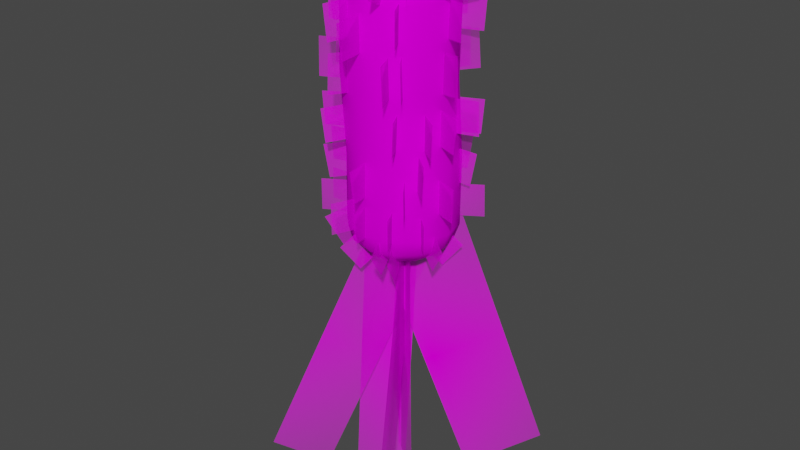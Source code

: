 # Source: Bakterija7Ecoli.blend  (saved by Blender 3.6.13; exported with 4.5.12 LTS)
import bpy
from mathutils import Matrix  # noqa: F401  (used for matrix-valued properties, if any)

bpy.ops.wm.read_factory_settings(use_empty=True)
scene = bpy.context.scene
scene.name = 'Scene'

# ---- collections
col_bakterija7 = bpy.data.collections.new('Bakterija7'); scene.collection.children.link(col_bakterija7)

# ---- images (referenced by path relative to the original .blend; pixels are not part of the script)
import os
ASSET_DIR = os.environ.get("B2B_ASSET_DIR", "")  # directory of the original .blend (textures are referenced by path, not embedded)
HERE = os.path.dirname(os.path.abspath(__file__))  # packed textures are extracted next to this script under _unpacked/

def load_image(name, relpath, width, height, colorspace="sRGB"):
    """Load a texture the original file referenced (path relative to the .blend, or extracted next to this script)."""
    p = next((c for c in (os.path.join(HERE, relpath), os.path.join(ASSET_DIR, relpath)) if relpath and os.path.exists(c)), "")
    if p:
        img = bpy.data.images.load(p, check_existing=True)
        img.name = name
    else:  # same state as the original file: an image datablock whose file is absent (Cycles renders it pink)
        img = bpy.data.images.new(name, width, height)
        img.source = "FILE"
        img.filepath = "//" + (relpath or name)
    img.colorspace_settings.name = colorspace
    return img
img_bakterija7ziuziaitexture_png = load_image('Bakterija7ZiuziaiTexture.png', 'Bakterija7ZiuziaiTexture.png', 1024, 1024, 'sRGB')
img_bakterija7texture_png = load_image('Bakterija7Texture.png', 'Bakterija7Texture.png', 1024, 1024, 'sRGB')

# ---- materials (node trees are filled in below, after node groups)
mat_bakterija7ziuziaimaterial = bpy.data.materials.new('Bakterija7ZiuziaiMaterial')
mat_bakterija7ziuziaimaterial.surface_render_method = 'BLENDED'
mat_bakterija7ziuziaimaterial.blend_method = 'BLEND'
mat_bakterija7material = bpy.data.materials.new('Bakterija7Material')
mat_bakterija7material.use_transparent_shadow = False

# ---- material node trees
mat_bakterija7ziuziaimaterial.use_nodes = True; mat_bakterija7ziuziaimaterial.node_tree.nodes.clear()
_N = mat_bakterija7ziuziaimaterial.node_tree.nodes; _L = mat_bakterija7ziuziaimaterial.node_tree.links
n0 = _N.new('ShaderNodeOutputMaterial'); n0.name = 'Material Output'; n0.location = (300, 300)
n1 = _N.new('ShaderNodeTexImage'); n1.name = 'Image Texture'; n1.location = (-200, 300)
n1.image = img_bakterija7ziuziaitexture_png
n1.extension = 'CLIP'
n2 = _N.new('ShaderNodeBsdfPrincipled'); n2.name = 'Principled BSDF'; n2.location = (0, 300)
n2.distribution = 'GGX'
n2.subsurface_method = 'RANDOM_WALK_SKIN'
n2.inputs[3].default_value = 1.45
n2.inputs[13].default_value = 0.0
n2.inputs[27].default_value = (0.0, 0.0, 0.0, 1.0)
n2.inputs[28].default_value = 1.0
_L.new(n1.outputs[0], n2.inputs[0])
_L.new(n1.outputs[1], n2.inputs[4])
_L.new(n2.outputs[0], n0.inputs[0])
n0.is_active_output = True
mat_bakterija7material.use_nodes = True; mat_bakterija7material.node_tree.nodes.clear()
_N = mat_bakterija7material.node_tree.nodes; _L = mat_bakterija7material.node_tree.links
n0 = _N.new('ShaderNodeBsdfPrincipled'); n0.name = 'Principled BSDF'; n0.location = (10, 300)
n0.distribution = 'GGX'
n0.subsurface_method = 'RANDOM_WALK_SKIN'
n0.inputs[3].default_value = 1.45
n0.inputs[13].default_value = 0.0
n0.inputs[27].default_value = (0.0, 0.0, 0.0, 1.0)
n0.inputs[28].default_value = 1.0
n1 = _N.new('ShaderNodeOutputMaterial'); n1.name = 'Material Output'; n1.location = (300, 300)
n2 = _N.new('ShaderNodeTexImage'); n2.name = 'Image Texture'; n2.location = (-257, 300)
n2.image = img_bakterija7texture_png
_L.new(n0.outputs[0], n1.inputs[0])
_L.new(n2.outputs[0], n0.inputs[0])
n1.is_active_output = True

# ---- world
world_world = bpy.data.worlds.new('World'); scene.world = world_world
world_world.use_nodes = True; world_world.node_tree.nodes.clear()
_N = world_world.node_tree.nodes; _L = world_world.node_tree.links
n0 = _N.new('ShaderNodeOutputWorld'); n0.name = 'World Output'; n0.location = (300, 300)
n1 = _N.new('ShaderNodeBackground'); n1.name = 'Background'; n1.location = (10, 300)
n1.inputs[0].default_value = (0.05088, 0.05088, 0.05088, 1.0)
_L.new(n1.outputs[0], n0.inputs[0])
n0.is_active_output = True
world_world.color = (0.05088, 0.05088, 0.05088)
world_world.use_sun_shadow = False
world_world.sun_shadow_jitter_overblur = 0.0

# ---- meshes
me_bakterija7ziuziaitexture_001 = bpy.data.meshes.new('Bakterija7ZiuziaiTexture.001')
me_bakterija7ziuziaitexture_001.from_pydata([(-0.7571, -0.4733, 2.127), (-0.7533, -0.4577, 2.817), (-1.204, -0.7017, 2.135), (-1.2, -0.6861, 2.825), (-0.8747, -0.2072, 0.2597), (-0.8793, -0.2172, -0.3329), (-1.374, -0.2543, 0.2644), (-1.379, -0.2642, -0.3282), (-0.8348, -0.2076, 0.4771), (-0.8581, -0.2217, 1.104), (-1.331, -0.2806, 0.4571), (-1.354, -0.2947, 1.084), (-0.8661, 0.06207, 1.407), (-0.8576, 0.06148, 2.02), (-1.359, 0.1569, 1.414), (-1.35, 0.1563, 2.027), (-0.9102, -0.1151, 2.989), (-0.9941, -0.1224, 3.611), (-1.408, -0.1125, 2.922), (-1.492, -0.1198, 3.543), (-0.56, -0.213, 3.747), (-0.2497, -0.1245, 4.285), (-0.9781, -0.3156, 4.005), (-0.6679, -0.2271, 4.543), (-0.4604, -0.1193, 4.119), (0.1457, -0.09874, 4.207), (-0.5324, -0.122, 4.615), (0.07366, -0.1015, 4.703), (-0.4099, -0.1147, -0.864), (-0.7763, -0.1411, -0.3736), (-0.8108, -0.1389, -1.165), (-1.177, -0.1652, -0.6744), (-0.781, 0.2883, 2.169), (-0.7387, 0.2906, 2.858), (-1.23, 0.5102, 2.196), (-1.188, 0.5124, 2.885), (-0.725, 0.3124, 0.1756), (-0.6867, 0.3012, -0.4158), (-1.162, 0.557, 0.1427), (-1.124, 0.5458, -0.4487), (-0.8319, 0.2799, 0.5131), (-0.849, 0.2795, 1.14), (-1.289, 0.4875, 0.5007), (-1.306, 0.4872, 1.128), (-0.5115, 0.6947, 1.372), (-0.5036, 0.7041, 1.985), (-0.7562, 1.133, 1.368), (-0.7482, 1.142, 1.981), (-0.7684, 0.4855, 2.886), (-0.8352, 0.5297, 3.509), (-1.149, 0.8058, 2.822), (-1.216, 0.85, 3.445), (-0.594, 0.5214, 3.689), (-0.4188, 0.3122, 4.254), (-0.8887, 0.8641, 3.907), (-0.7135, 0.6549, 4.472), (-0.4307, 0.074, 4.128), (0.1315, -0.1567, 4.207), (-0.4901, 0.09986, 4.626), (0.07209, -0.1308, 4.705), (-0.3291, 0.1431, -0.8422), (-0.6034, 0.4102, -0.3638), (-0.6146, 0.4115, -1.156), (-0.8888, 0.6787, -0.6773), (0.06798, 0.8196, 2.225), (0.03931, 0.7705, 2.913), (0.1784, 1.308, 2.265), (0.1497, 1.258, 2.953), (-0.1224, 0.8568, 0.2123), (-0.1332, 0.8477, -0.3802), (-0.1194, 1.359, 0.2045), (-0.1303, 1.349, -0.3879), (0.02072, 0.8529, 0.4719), (0.03208, 0.8825, 1.099), (0.09947, 1.348, 0.4471), (0.1108, 1.378, 1.074), (-0.04076, 0.8719, 1.311), (-0.03042, 0.8541, 1.924), (-0.001989, 1.372, 1.325), (0.008344, 1.354, 1.938), (-0.2203, 0.7986, 3.029), (-0.2222, 0.8425, 3.655), (-0.2999, 1.293, 2.994), (-0.3018, 1.337, 3.62), (-0.1231, 0.7308, 3.671), (-0.1484, 0.4433, 4.228), (-0.1106, 1.176, 3.901), (-0.1359, 0.8889, 4.459), (-0.1456, 0.6715, 4.124), (-0.09793, 0.07675, 4.263), (-0.1527, 0.7856, 4.613), (-0.105, 0.1908, 4.752), (-0.2924, 0.5117, -0.8515), (-0.4017, 0.8275, -0.3379), (-0.4318, 0.9087, -1.125), (-0.5411, 1.224, -0.6115), (0.2414, 0.831, 2.156), (0.2195, 0.8423, 2.845), (0.4468, 1.289, 2.155), (0.4249, 1.3, 2.844), (0.1941, 0.7388, 0.1837), (0.1554, 0.6982, -0.4063), (0.4092, 1.19, 0.1385), (0.3705, 1.149, -0.4515), (0.3089, 0.6903, 0.4182), (0.3733, 0.7502, 1.039), (0.5899, 1.1, 0.3495), (0.6543, 1.16, 0.9708), (0.6193, 0.5628, 1.228), (0.6481, 0.6041, 1.839), (1.025, 0.8556, 1.189), (1.054, 0.897, 1.8), (0.2449, 0.712, 3.103), (0.2685, 0.7137, 3.73), (0.442, 1.173, 3.095), (0.4656, 1.175, 3.722), (0.5453, 0.4732, 3.703), (0.3168, 0.2944, 4.259), (0.9082, 0.7309, 3.935), (0.6797, 0.5521, 4.491), (0.01793, 0.6831, 4.153), (-0.06911, 0.09267, 4.292), (0.03841, 0.7951, 4.642), (-0.04863, 0.2046, 4.781), (0.03951, 0.373, -0.905), (0.2553, 0.6897, -0.4268), (0.2427, 0.7081, -1.219), (0.4585, 1.025, -0.7404), (0.5114, 0.6502, 2.247), (0.4797, 0.6169, 2.935), (0.8668, 1.003, 2.28), (0.8351, 0.9697, 2.969), (0.7798, 0.5016, 0.3155), (0.8062, 0.4965, -0.2765), (1.219, 0.7439, 0.333), (1.245, 0.7389, -0.259), (0.6157, 0.3479, 0.4449), (0.728, 0.3638, 1.062), (1.085, 0.5029, 0.3556), (1.197, 0.5188, 0.9728), (0.8256, 0.2869, 1.338), (0.8071, 0.2769, 1.95), (1.316, 0.3934, 1.355), (1.297, 0.3833, 1.967), (0.6229, 0.5453, 3.027), (0.6475, 0.5819, 3.653), (1.051, 0.8046, 2.995), (1.076, 0.8411, 3.621), (0.7843, 0.3148, 3.604), (0.5456, 0.2221, 4.177), (1.221, 0.4533, 3.809), (0.9825, 0.3606, 4.382), (0.3265, 0.2477, 4.177), (-0.2371, 0.01814, 4.249), (0.3806, 0.2706, 4.676), (-0.183, 0.04103, 4.748), (0.314, 0.1809, -0.9129), (0.6781, 0.2895, -0.4321), (0.6927, 0.2886, -1.224), (1.057, 0.3971, -0.7433), (0.8246, -0.08228, 2.14), (0.7832, -0.05754, 2.829), (1.312, -0.1992, 2.174), (1.27, -0.1745, 2.862), (0.649, -0.3636, 0.09513), (0.6098, -0.3161, -0.4943), (1.035, -0.68, 0.04389), (0.996, -0.6324, -0.5455), (0.8485, -0.1556, 0.05254), (0.8723, -0.1627, 0.6796), (1.328, -0.3036, 0.03271), (1.351, -0.3107, 0.6597), (0.8216, -0.1338, 1.282), (0.879, -0.1309, 1.892), (1.303, -0.2688, 1.238), (1.36, -0.2659, 1.848), (0.753, 0.006335, 3.052), (0.7618, 0.02117, 3.679), (1.247, -0.082, 3.047), (1.256, -0.06716, 3.674), (0.8111, -0.1567, 3.715), (0.5721, -0.04082, 4.284), (1.235, -0.3231, 3.927), (0.9955, -0.2072, 4.496), (0.7147, -0.1619, 4.172), (0.1534, 0.03234, 4.323), (0.83, -0.2062, 4.659), (0.2687, -0.01196, 4.81), (0.5095, -0.08753, -0.7599), (0.8313, -0.2247, -0.2568), (0.8904, -0.2448, -1.046), (1.212, -0.3819, -0.5433), (0.5617, -0.6378, 2.167), (0.537, -0.6375, 2.856), (0.8526, -1.047, 2.177), (0.8279, -1.046, 2.867), (0.4222, -0.6843, 0.1958), (0.4028, -0.6568, -0.3959), (0.6366, -1.137, 0.1678), (0.6172, -1.11, -0.4239), (0.7023, -0.4865, 0.5508), (0.7357, -0.4892, 1.177), (1.09, -0.8044, 0.5287), (1.123, -0.8071, 1.155), (0.7488, -0.3961, 1.267), (0.7806, -0.4039, 1.879), (1.162, -0.6794, 1.242), (1.194, -0.6872, 1.854), (0.4928, -0.6283, 3.084), (0.5134, -0.6491, 3.71), (0.7397, -1.065, 3.061), (0.7603, -1.085, 3.688), (0.6106, -0.6246, 3.625), (0.4474, -0.4376, 4.201), (0.9011, -0.9826, 3.823), (0.7378, -0.7956, 4.4), (0.5477, -0.4963, 4.162), (0.1741, -0.03469, 4.313), (0.6273, -0.5913, 4.648), (0.2538, -0.1296, 4.799), (0.293, -0.3255, -0.9205), (0.4074, -0.677, -0.4317), (0.4366, -0.6994, -1.223), (0.551, -1.051, -0.7342), (0.4267, -0.7659, 2.162), (0.4219, -0.7924, 2.852), (0.6237, -1.227, 2.146), (0.619, -1.254, 2.835), (0.03377, -0.7673, 0.1982), (0.02015, -0.7197, -0.3924), (0.01281, -1.267, 0.1583), (-0.0008101, -1.22, -0.4322), (0.6039, -0.6277, 0.1258), (0.6087, -0.6505, 0.7529), (0.8992, -1.033, 0.1088), (0.904, -1.056, 0.7359), (0.5022, -0.7115, 1.286), (0.51, -0.6887, 1.898), (0.746, -1.15, 1.299), (0.7538, -1.127, 1.911), (0.0009707, -0.9084, 2.87), (-0.02158, -0.989, 3.492), (-0.03347, -1.405, 2.805), (-0.05602, -1.485, 3.427), (0.3081, -0.8323, 3.619), (0.2602, -0.5915, 4.197), (0.4097, -1.283, 3.815), (0.3618, -1.042, 4.393), (0.17, -0.6477, 4.174), (0.1014, -0.05394, 4.309), (0.1813, -0.7578, 4.663), (0.1126, -0.1641, 4.799), (0.1444, -0.4196, -0.8219), (0.2243, -0.7735, -0.3281), (0.219, -0.8172, -1.119), (0.2989, -1.171, -0.6251), (-0.2826, -0.7955, 2.098), (-0.2736, -0.7731, 2.788), (-0.5058, -1.245, 2.115), (-0.4968, -1.222, 2.805), (-0.2768, -0.8209, 0.2058), (-0.285, -0.8105, -0.3867), (-0.4777, -1.281, 0.2005), (-0.4859, -1.27, -0.392), (0.03391, -0.7479, 0.3871), (0.04051, -0.8339, 1.009), (0.002296, -1.244, 0.3189), (0.008897, -1.33, 0.9404), (-0.4097, -0.7195, 1.246), (-0.452, -0.7681, 1.856), (-0.7094, -1.119, 1.193), (-0.7518, -1.167, 1.803), (-0.2705, -0.7988, 3.032), (-0.2996, -0.8415, 3.658), (-0.4763, -1.255, 2.992), (-0.5053, -1.297, 3.617), (-0.1895, -0.6898, 3.702), (-0.06593, -0.4236, 4.257), (-0.3715, -1.094, 3.937), (-0.248, -0.8282, 4.492), (-0.2484, -0.4395, 4.142), (0.1464, 0.01935, 4.238), (-0.2999, -0.4982, 4.638), (0.09492, -0.03935, 4.733), (-0.09813, -0.43, -0.8758), (-0.2633, -0.7555, -0.3837), (-0.2794, -0.7901, -1.175), (-0.4446, -1.116, -0.6827), (-0.8339, -0.1288, 2.195), (-0.8128, -0.1051, 2.884), (-1.335, -0.1546, 2.211), (-1.314, -0.1308, 2.901), (-0.7063, -0.5435, 0.3127), (-0.7142, -0.5389, -0.2799), (-1.131, -0.811, 0.3163), (-1.139, -0.8064, -0.2763), (-0.5449, -0.4994, 0.4559), (-0.612, -0.561, 1.077), (-0.9468, -0.7911, 0.3835), (-1.014, -0.8527, 1.004), (-0.7434, -0.4029, 1.26), (-0.7669, -0.4317, 1.872), (-1.208, -0.5917, 1.233), (-1.231, -0.6205, 1.845), (-0.6656, -0.3318, 3.089), (-0.6722, -0.3288, 3.716), (-1.139, -0.4994, 3.085), (-1.145, -0.4963, 3.712), (-0.8515, -0.2285, 3.616), (-0.6122, -0.1727, 4.194), (-1.306, -0.3109, 3.813), (-1.067, -0.2551, 4.39), (-0.4036, -0.4962, 4.178), (0.04431, -0.09801, 4.306), (-0.4817, -0.5658, 4.669), (-0.0338, -0.1676, 4.796), (-0.5292, -0.3377, -0.7392), (-0.8055, -0.5078, -0.2193), (-0.9046, -0.539, -1.005), (-1.181, -0.7091, -0.4847), (0.02268, 1.008, -0.4277), (-0.02049, 0.9935, 3.63), (0.5227, 0.8739, -0.4238), (0.4793, 0.8592, 3.618), (0.8887, 0.508, -0.413), (0.8451, 0.4931, 3.614), (1.023, 0.008256, -0.3983), (0.979, -0.006912, 3.62), (0.8887, -0.4915, -0.3836), (0.8451, -0.5067, 3.635), (0.5227, -0.8574, -0.3729), (0.4793, -0.8724, 3.654), (0.02268, -0.9913, -0.3689), (-0.02049, -1.006, 3.673), (-0.4773, -0.8574, -0.3729), (-0.5202, -0.8717, 3.686), (-0.8433, -0.4915, -0.3836), (-0.8861, -0.5056, 3.689), (-0.9773, 0.008256, -0.3983), (-1.02, -0.005586, 3.683), (-0.8433, 0.508, -0.413), (-0.8861, 0.4942, 3.668), (-0.4773, 0.8739, -0.4238), (-0.5202, 0.8599, 3.649), (-0.01126, 0.8819, 3.929), (0.4295, 0.7634, 3.918), (0.7522, 0.4405, 3.914), (0.8703, -0.0005299, 3.92), (0.7522, -0.4414, 3.933), (0.4295, -0.7639, 3.95), (-0.01126, -0.8818, 3.966), (-0.4521, -0.7633, 3.978), (-0.7747, -0.4403, 3.981), (-0.8929, 0.00064, 3.975), (-0.7747, 0.4415, 3.962), (-0.4521, 0.764, 3.945), (-0.003451, 0.6053, 4.185), (0.2964, 0.5247, 4.178), (0.516, 0.305, 4.175), (0.5963, 0.004991, 4.179), (0.516, -0.2949, 4.188), (0.2964, -0.5144, 4.2), (-0.003451, -0.5945, 4.211), (-0.3033, -0.514, 4.218), (-0.5229, -0.2942, 4.221), (-0.6032, 0.005787, 4.217), (-0.5229, 0.3057, 4.208), (-0.3033, 0.5251, 4.196), (0.002796, 0.009656, 4.398), (0.02268, 0.903, -0.7172), (0.4746, 0.782, -0.7137), (0.8054, 0.4513, -0.7039), (0.9265, -0.0003441, -0.6907), (0.8054, -0.452, -0.6774), (0.4746, -0.7827, -0.6676), (0.02268, -0.9037, -0.6641), (-0.4292, -0.7827, -0.6676), (-0.76, -0.452, -0.6774), (-0.8811, -0.0003441, -0.6907), (-0.76, 0.4513, -0.7039), (-0.4292, 0.782, -0.7137), (0.02268, 0.6603, -0.9305), (0.3564, 0.571, -0.9278), (0.6007, 0.3268, -0.9207), (0.6901, -0.006822, -0.9108), (0.6007, -0.3404, -0.901), (0.3564, -0.5846, -0.8938), (0.02268, -0.674, -0.8912), (-0.311, -0.5846, -0.8938), (-0.5553, -0.3404, -0.901), (-0.6448, -0.006822, -0.9108), (-0.5553, 0.3268, -0.9207), (-0.311, 0.571, -0.9278), (0.02268, -0.01308, -1.123), (0.02268, 1.022, 0.8862), (-0.03402, 0.966, 2.271), (0.466, 0.832, 2.271), (0.5227, 0.8883, 0.8823), (0.832, 0.466, 2.271), (0.8887, 0.5225, 0.8717), (0.966, -0.03402, 2.271), (1.023, 0.02268, 0.8571), (0.832, -0.534, 2.271), (0.8887, -0.4771, 0.8426), (0.466, -0.9, 2.271), (0.5227, -0.843, 0.8319), (-0.03402, -1.034, 2.271), (0.02268, -0.9769, 0.828), (-0.534, -0.9, 2.271), (-0.4773, -0.843, 0.8319), (-0.9, -0.534, 2.271), (-0.8433, -0.4771, 0.8426), (-1.034, -0.03402, 2.271), (-0.9773, 0.02268, 0.8571), (-0.9, 0.466, 2.271), (-0.8433, 0.5225, 0.8717), (-0.534, 0.832, 2.271), (-0.4773, 0.8883, 0.8823), (-0.2808, -0.3856, -0.375), (-1.873, -1.64, -5.253), (0.5547, 0.2726, -0.8169), (-1.037, -0.9816, -5.695), (-0.5624, -0.308, -0.4443), (0.2661, 0.146, -0.4858), (-0.7654, -0.4192, -5.722), (0.06318, 0.03479, -5.763), (-0.0827, -0.5236, -0.7594), (0.8797, 0.5875, -0.2618), (1.026, 0.7568, -5.763), (1.989, 1.868, -5.265), (0.261, -0.2871, -0.375), (1.147, -2.11, -5.253), (-0.204, 0.6695, -0.8169), (0.6819, -1.153, -5.695), (0.4207, -0.3073, -0.1144), (-0.3498, 0.2395, -0.1558), (0.6094, -0.4412, -5.392), (-0.1611, 0.1056, -5.433), (0.4518, -0.2751, -0.7594), (-0.6253, 0.7251, -0.2618), (-0.7895, 0.8776, -5.763), (-1.867, 1.878, -5.265)], [], [(2, 0, 1, 3), (7, 5, 4, 6), (10, 8, 9, 11), (14, 12, 13, 15), (18, 16, 17, 19), (22, 20, 21, 23), (26, 24, 25, 27), (30, 28, 29, 31), (34, 32, 33, 35), (39, 37, 36, 38), (42, 40, 41, 43), (46, 44, 45, 47), (50, 48, 49, 51), (54, 52, 53, 55), (58, 56, 57, 59), (62, 60, 61, 63), (66, 64, 65, 67), (71, 69, 68, 70), (74, 72, 73, 75), (78, 76, 77, 79), (82, 80, 81, 83), (86, 84, 85, 87), (90, 88, 89, 91), (94, 92, 93, 95), (98, 96, 97, 99), (103, 101, 100, 102), (106, 104, 105, 107), (110, 108, 109, 111), (114, 112, 113, 115), (118, 116, 117, 119), (122, 120, 121, 123), (126, 124, 125, 127), (130, 128, 129, 131), (135, 133, 132, 134), (138, 136, 137, 139), (142, 140, 141, 143), (146, 144, 145, 147), (150, 148, 149, 151), (154, 152, 153, 155), (158, 156, 157, 159), (162, 160, 161, 163), (167, 165, 164, 166), (170, 168, 169, 171), (174, 172, 173, 175), (178, 176, 177, 179), (182, 180, 181, 183), (186, 184, 185, 187), (190, 188, 189, 191), (194, 192, 193, 195), (199, 197, 196, 198), (202, 200, 201, 203), (206, 204, 205, 207), (210, 208, 209, 211), (214, 212, 213, 215), (218, 216, 217, 219), (222, 220, 221, 223), (226, 224, 225, 227), (231, 229, 228, 230), (234, 232, 233, 235), (238, 236, 237, 239), (242, 240, 241, 243), (246, 244, 245, 247), (250, 248, 249, 251), (254, 252, 253, 255), (258, 256, 257, 259), (263, 261, 260, 262), (266, 264, 265, 267), (270, 268, 269, 271), (274, 272, 273, 275), (278, 276, 277, 279), (282, 280, 281, 283), (286, 284, 285, 287), (290, 288, 289, 291), (295, 293, 292, 294), (298, 296, 297, 299), (302, 300, 301, 303), (306, 304, 305, 307), (310, 308, 309, 311), (314, 312, 313, 315), (318, 316, 317, 319), (395, 321, 323, 396), (396, 323, 325, 398), (398, 325, 327, 400), (400, 327, 329, 402), (402, 329, 331, 404), (404, 331, 333, 406), (406, 333, 335, 408), (408, 335, 337, 410), (410, 337, 339, 412), (412, 339, 341, 414), (335, 333, 350, 351), (414, 341, 343, 416), (416, 343, 321, 395), (328, 330, 374, 373), (333, 331, 349, 350), (331, 329, 348, 349), (329, 327, 347, 348), (321, 343, 355, 344), (323, 321, 344, 345), (327, 325, 346, 347), (343, 341, 354, 355), (325, 323, 345, 346), (341, 339, 353, 354), (339, 337, 352, 353), (337, 335, 351, 352), (344, 355, 367, 356), (346, 345, 357, 358), (353, 352, 364, 365), (350, 349, 361, 362), (347, 346, 358, 359), (354, 353, 365, 366), (351, 350, 362, 363), (348, 347, 359, 360), (355, 354, 366, 367), (345, 344, 356, 357), (352, 351, 363, 364), (349, 348, 360, 361), (361, 360, 368), (356, 367, 368), (358, 357, 368), (365, 364, 368), (362, 361, 368), (359, 358, 368), (366, 365, 368), (363, 362, 368), (360, 359, 368), (367, 366, 368), (357, 356, 368), (364, 363, 368), (371, 372, 384, 383), (326, 328, 373, 372), (342, 320, 369, 380), (320, 322, 370, 369), (324, 326, 372, 371), (340, 342, 380, 379), (322, 324, 371, 370), (338, 340, 379, 378), (336, 338, 378, 377), (334, 336, 377, 376), (332, 334, 376, 375), (330, 332, 375, 374), (386, 387, 393), (378, 379, 391, 390), (375, 376, 388, 387), (372, 373, 385, 384), (379, 380, 392, 391), (369, 370, 382, 381), (376, 377, 389, 388), (373, 374, 386, 385), (380, 369, 381, 392), (370, 371, 383, 382), (377, 378, 390, 389), (374, 375, 387, 386), (383, 384, 393), (390, 391, 393), (387, 388, 393), (384, 385, 393), (391, 392, 393), (381, 382, 393), (388, 389, 393), (385, 386, 393), (392, 381, 393), (382, 383, 393), (389, 390, 393), (342, 417, 394, 320), (417, 416, 395, 394), (340, 415, 417, 342), (415, 414, 416, 417), (338, 413, 415, 340), (413, 412, 414, 415), (336, 411, 413, 338), (411, 410, 412, 413), (334, 409, 411, 336), (409, 408, 410, 411), (332, 407, 409, 334), (407, 406, 408, 409), (330, 405, 407, 332), (405, 404, 406, 407), (328, 403, 405, 330), (403, 402, 404, 405), (326, 401, 403, 328), (401, 400, 402, 403), (324, 399, 401, 326), (399, 398, 400, 401), (322, 397, 399, 324), (397, 396, 398, 399), (320, 394, 397, 322), (394, 395, 396, 397), (419, 421, 420, 418), (424, 425, 423, 422), (428, 429, 427, 426), (431, 433, 432, 430), (436, 437, 435, 434), (440, 441, 439, 438)])
me_bakterija7ziuziaitexture_001.polygons.foreach_set('use_smooth', [0, 0, 0, 0, 0, 0, 0, 0, 0, 0, 0, 0, 0, 0, 0, 0, 0, 0, 0, 0, 0, 0, 0, 0, 0, 0, 0, 0, 0, 0, 0, 0, 0, 0, 0, 0, 0, 0, 0, 0, 0, 0, 0, 0, 0, 0, 0, 0, 0, 0, 0, 0, 0, 0, 0, 0, 0, 0, 0, 0, 0, 0, 0, 0, 0, 0, 0, 0, 0, 0, 0, 0, 0, 0, 0, 0, 0, 0, 0, 0, 1, 1, 1, 1, 1, 1, 1, 1, 1, 1, 1, 1, 1, 1, 1, 1, 1, 1, 1, 1, 1, 1, 1, 1, 1, 1, 1, 1, 1, 1, 1, 1, 1, 1, 1, 1, 1, 1, 1, 1, 1, 1, 1, 1, 1, 1, 1, 1, 1, 1, 1, 1, 1, 1, 1, 1, 1, 1, 1, 1, 1, 1, 1, 1, 1, 1, 1, 1, 1, 1, 1, 1, 1, 1, 1, 1, 1, 1, 1, 1, 1, 1, 1, 1, 1, 1, 1, 1, 1, 1, 1, 1, 1, 1, 1, 1, 1, 1, 1, 1, 1, 1, 1, 1, 1, 1, 1, 1, 0, 0, 0, 0, 0, 0])
me_bakterija7ziuziaitexture_001.polygons.foreach_set('material_index', [0, 0, 0, 0, 0, 0, 0, 0, 0, 0, 0, 0, 0, 0, 0, 0, 0, 0, 0, 0, 0, 0, 0, 0, 0, 0, 0, 0, 0, 0, 0, 0, 0, 0, 0, 0, 0, 0, 0, 0, 0, 0, 0, 0, 0, 0, 0, 0, 0, 0, 0, 0, 0, 0, 0, 0, 0, 0, 0, 0, 0, 0, 0, 0, 0, 0, 0, 0, 0, 0, 0, 0, 0, 0, 0, 0, 0, 0, 0, 0, 1, 1, 1, 1, 1, 1, 1, 1, 1, 1, 1, 1, 1, 1, 1, 1, 1, 1, 1, 1, 1, 1, 1, 1, 1, 1, 1, 1, 1, 1, 1, 1, 1, 1, 1, 1, 1, 1, 1, 1, 1, 1, 1, 1, 1, 1, 1, 1, 1, 1, 1, 1, 1, 1, 1, 1, 1, 1, 1, 1, 1, 1, 1, 1, 1, 1, 1, 1, 1, 1, 1, 1, 1, 1, 1, 1, 1, 1, 1, 1, 1, 1, 1, 1, 1, 1, 1, 1, 1, 1, 1, 1, 1, 1, 1, 1, 1, 1, 1, 1, 1, 1, 1, 1, 1, 1, 1, 1, 0, 0, 0, 0, 0, 0])
_uv = me_bakterija7ziuziaitexture_001.uv_layers.new(name='UVMap')
_uv.uv.foreach_set('vector', [0.1625, 0.7642, 0.2869, 0.7642, 0.2869, 0.9352, 0.1625, 0.9352, 0.1625, 0.07385, 0.2869, 0.07385, 0.2869, 0.2207, 0.1625, 0.2207, 0.1625, 0.2913, 0.2869, 0.2913, 0.2869, 0.4468, 0.1625, 0.4468, 0.1625, 0.5151, 0.2869, 0.5151, 0.2869, 0.6669, 0.1625, 0.6669, 0.1625, 0.2913, 0.2869, 0.2913, 0.2869, 0.4468, 0.1625, 0.4468, 0.1625, 0.2913, 0.2869, 0.2913, 0.2869, 0.4468, 0.1625, 0.4468, 0.1625, 0.5151, 0.2869, 0.5151, 0.2869, 0.6669, 0.1625, 0.6669, 0.1625, 0.5151, 0.2869, 0.5151, 0.2869, 0.6669, 0.1625, 0.6669, 0.1625, 0.7642, 0.2869, 0.7642, 0.2869, 0.9352, 0.1625, 0.9352, 0.1625, 0.07385, 0.2869, 0.07385, 0.2869, 0.2207, 0.1625, 0.2207, 0.1625, 0.2913, 0.2869, 0.2913, 0.2869, 0.4468, 0.1625, 0.4468, 0.1625, 0.5151, 0.2869, 0.5151, 0.2869, 0.6669, 0.1625, 0.6669, 0.1625, 0.2913, 0.2869, 0.2913, 0.2869, 0.4468, 0.1625, 0.4468, 0.1625, 0.2913, 0.2869, 0.2913, 0.2869, 0.4468, 0.1625, 0.4468, 0.1625, 0.5151, 0.2869, 0.5151, 0.2869, 0.6669, 0.1625, 0.6669, 0.1625, 0.5151, 0.2869, 0.5151, 0.2869, 0.6669, 0.1625, 0.6669, 0.1625, 0.7642, 0.2869, 0.7642, 0.2869, 0.9352, 0.1625, 0.9352, 0.1625, 0.07385, 0.2869, 0.07385, 0.2869, 0.2207, 0.1625, 0.2207, 0.1625, 0.2913, 0.2869, 0.2913, 0.2869, 0.4468, 0.1625, 0.4468, 0.1625, 0.5151, 0.2869, 0.5151, 0.2869, 0.6669, 0.1625, 0.6669, 0.1625, 0.2913, 0.2869, 0.2913, 0.2869, 0.4468, 0.1625, 0.4468, 0.1625, 0.2913, 0.2869, 0.2913, 0.2869, 0.4468, 0.1625, 0.4468, 0.1625, 0.5151, 0.2869, 0.5151, 0.2869, 0.6669, 0.1625, 0.6669, 0.1625, 0.5151, 0.2869, 0.5151, 0.2869, 0.6669, 0.1625, 0.6669, 0.1625, 0.7642, 0.2869, 0.7642, 0.2869, 0.9352, 0.1625, 0.9352, 0.1625, 0.07385, 0.2869, 0.07385, 0.2869, 0.2207, 0.1625, 0.2207, 0.1625, 0.2913, 0.2869, 0.2913, 0.2869, 0.4468, 0.1625, 0.4468, 0.1625, 0.5151, 0.2869, 0.5151, 0.2869, 0.6669, 0.1625, 0.6669, 0.1625, 0.2913, 0.2869, 0.2913, 0.2869, 0.4468, 0.1625, 0.4468, 0.1625, 0.2913, 0.2869, 0.2913, 0.2869, 0.4468, 0.1625, 0.4468, 0.1625, 0.5151, 0.2869, 0.5151, 0.2869, 0.6669, 0.1625, 0.6669, 0.1625, 0.5151, 0.2869, 0.5151, 0.2869, 0.6669, 0.1625, 0.6669, 0.1625, 0.7642, 0.2869, 0.7642, 0.2869, 0.9352, 0.1625, 0.9352, 0.1625, 0.07385, 0.2869, 0.07385, 0.2869, 0.2207, 0.1625, 0.2207, 0.1625, 0.2913, 0.2869, 0.2913, 0.2869, 0.4468, 0.1625, 0.4468, 0.1625, 0.5151, 0.2869, 0.5151, 0.2869, 0.6669, 0.1625, 0.6669, 0.1625, 0.2913, 0.2869, 0.2913, 0.2869, 0.4468, 0.1625, 0.4468, 0.1625, 0.2913, 0.2869, 0.2913, 0.2869, 0.4468, 0.1625, 0.4468, 0.1625, 0.5151, 0.2869, 0.5151, 0.2869, 0.6669, 0.1625, 0.6669, 0.1625, 0.5151, 0.2869, 0.5151, 0.2869, 0.6669, 0.1625, 0.6669, 0.1625, 0.7642, 0.2869, 0.7642, 0.2869, 0.9352, 0.1625, 0.9352, 0.1625, 0.07385, 0.2869, 0.07385, 0.2869, 0.2207, 0.1625, 0.2207, 0.1625, 0.2913, 0.2869, 0.2913, 0.2869, 0.4468, 0.1625, 0.4468, 0.1625, 0.5151, 0.2869, 0.5151, 0.2869, 0.6669, 0.1625, 0.6669, 0.1625, 0.2913, 0.2869, 0.2913, 0.2869, 0.4468, 0.1625, 0.4468, 0.1625, 0.2913, 0.2869, 0.2913, 0.2869, 0.4468, 0.1625, 0.4468, 0.1625, 0.5151, 0.2869, 0.5151, 0.2869, 0.6669, 0.1625, 0.6669, 0.1625, 0.5151, 0.2869, 0.5151, 0.2869, 0.6669, 0.1625, 0.6669, 0.1625, 0.7642, 0.2869, 0.7642, 0.2869, 0.9352, 0.1625, 0.9352, 0.1625, 0.07385, 0.2869, 0.07385, 0.2869, 0.2207, 0.1625, 0.2207, 0.1625, 0.2913, 0.2869, 0.2913, 0.2869, 0.4468, 0.1625, 0.4468, 0.1625, 0.5151, 0.2869, 0.5151, 0.2869, 0.6669, 0.1625, 0.6669, 0.1625, 0.2913, 0.2869, 0.2913, 0.2869, 0.4468, 0.1625, 0.4468, 0.1625, 0.2913, 0.2869, 0.2913, 0.2869, 0.4468, 0.1625, 0.4468, 0.1625, 0.5151, 0.2869, 0.5151, 0.2869, 0.6669, 0.1625, 0.6669, 0.1625, 0.5151, 0.2869, 0.5151, 0.2869, 0.6669, 0.1625, 0.6669, 0.1625, 0.7642, 0.2869, 0.7642, 0.2869, 0.9352, 0.1625, 0.9352, 0.1625, 0.07385, 0.2869, 0.07385, 0.2869, 0.2207, 0.1625, 0.2207, 0.1625, 0.2913, 0.2869, 0.2913, 0.2869, 0.4468, 0.1625, 0.4468, 0.1625, 0.5151, 0.2869, 0.5151, 0.2869, 0.6669, 0.1625, 0.6669, 0.1625, 0.2913, 0.2869, 0.2913, 0.2869, 0.4468, 0.1625, 0.4468, 0.1625, 0.2913, 0.2869, 0.2913, 0.2869, 0.4468, 0.1625, 0.4468, 0.1625, 0.5151, 0.2869, 0.5151, 0.2869, 0.6669, 0.1625, 0.6669, 0.1625, 0.5151, 0.2869, 0.5151, 0.2869, 0.6669, 0.1625, 0.6669, 0.1625, 0.7642, 0.2869, 0.7642, 0.2869, 0.9352, 0.1625, 0.9352, 0.1625, 0.07385, 0.2869, 0.07385, 0.2869, 0.2207, 0.1625, 0.2207, 0.1625, 0.2913, 0.2869, 0.2913, 0.2869, 0.4468, 0.1625, 0.4468, 0.1625, 0.5151, 0.2869, 0.5151, 0.2869, 0.6669, 0.1625, 0.6669, 0.1625, 0.2913, 0.2869, 0.2913, 0.2869, 0.4468, 0.1625, 0.4468, 0.1625, 0.2913, 0.2869, 0.2913, 0.2869, 0.4468, 0.1625, 0.4468, 0.1625, 0.5151, 0.2869, 0.5151, 0.2869, 0.6669, 0.1625, 0.6669, 0.1625, 0.5151, 0.2869, 0.5151, 0.2869, 0.6669, 0.1625, 0.6669, 0.1625, 0.7642, 0.2869, 0.7642, 0.2869, 0.9352, 0.1625, 0.9352, 0.1625, 0.07385, 0.2869, 0.07385, 0.2869, 0.2207, 0.1625, 0.2207, 0.1625, 0.2913, 0.2869, 0.2913, 0.2869, 0.4468, 0.1625, 0.4468, 0.1625, 0.5151, 0.2869, 0.5151, 0.2869, 0.6669, 0.1625, 0.6669, 0.1625, 0.2913, 0.2869, 0.2913, 0.2869, 0.4468, 0.1625, 0.4468, 0.1625, 0.2913, 0.2869, 0.2913, 0.2869, 0.4468, 0.1625, 0.4468, 0.1625, 0.5151, 0.2869, 0.5151, 0.2869, 0.6669, 0.1625, 0.6669, 0.1625, 0.5151, 0.2869, 0.5151, 0.2869, 0.6669, 0.1625, 0.6669, 0.5386, 0.5769, 0.644, 0.732, 0.6987, 0.6992, 0.6072, 0.5335, 0.6072, 0.5335, 0.6987, 0.6992, 0.7664, 0.6755, 0.6798, 0.4914, 0.6798, 0.4914, 0.7664, 0.6755, 0.8504, 0.6593, 0.7555, 0.4498, 0.7517, 0.4596, 0.8404, 0.6732, 0.7602, 0.6866, 0.6739, 0.501, 0.6739, 0.501, 0.7602, 0.6866, 0.6941, 0.7076, 0.6031, 0.5419, 0.6031, 0.5419, 0.6941, 0.7076, 0.639, 0.7389, 0.537, 0.5829, 0.537, 0.5829, 0.639, 0.7389, 0.5913, 0.7794, 0.4727, 0.6266, 0.4727, 0.6266, 0.5913, 0.7794, 0.548, 0.8324, 0.4076, 0.6743, 0.4076, 0.6743, 0.548, 0.8324, 0.5057, 0.9024, 0.3374, 0.7278, 0.3377, 0.7274, 0.5061, 0.9046, 0.5508, 0.828, 0.406, 0.6739, 0.5913, 0.7794, 0.639, 0.7389, 0.6612, 0.7695, 0.6207, 0.8054, 0.406, 0.6739, 0.5508, 0.828, 0.596, 0.7734, 0.472, 0.6233, 0.472, 0.6233, 0.596, 0.7734, 0.644, 0.732, 0.5386, 0.5769, 0.4304, 0.1673, 0.3845, 0.2189, 0.3569, 0.1919, 0.3933, 0.1431, 0.639, 0.7389, 0.6941, 0.7076, 0.7096, 0.7443, 0.6612, 0.7695, 0.6941, 0.7076, 0.7602, 0.6866, 0.7678, 0.7311, 0.7096, 0.7443, 0.7602, 0.6866, 0.8404, 0.6732, 0.8414, 0.731, 0.7678, 0.7311, 0.644, 0.732, 0.596, 0.7734, 0.6249, 0.8011, 0.6661, 0.7639, 0.6987, 0.6992, 0.644, 0.732, 0.6661, 0.7639, 0.7149, 0.7364, 0.8504, 0.6593, 0.7664, 0.6755, 0.7753, 0.7217, 0.8525, 0.7201, 0.596, 0.7734, 0.5508, 0.828, 0.5906, 0.853, 0.6249, 0.8011, 0.7664, 0.6755, 0.6987, 0.6992, 0.7149, 0.7364, 0.7753, 0.7217, 0.5508, 0.828, 0.5061, 0.9046, 0.5646, 0.9245, 0.5906, 0.853, 0.5057, 0.9024, 0.548, 0.8324, 0.5869, 0.8555, 0.5599, 0.9249, 0.548, 0.8324, 0.5913, 0.7794, 0.6207, 0.8054, 0.5869, 0.8555, 0.6661, 0.7639, 0.6249, 0.8011, 0.6639, 0.8323, 0.6936, 0.8023, 0.7753, 0.7217, 0.7149, 0.7364, 0.7316, 0.7839, 0.7768, 0.7784, 0.5599, 0.9249, 0.5869, 0.8555, 0.6383, 0.8756, 0.6326, 0.93, 0.6612, 0.7695, 0.7096, 0.7443, 0.7245, 0.79, 0.6877, 0.8075, 0.8525, 0.7201, 0.7753, 0.7217, 0.7768, 0.7784, 0.8315, 0.7921, 0.5906, 0.853, 0.5646, 0.9245, 0.6387, 0.9287, 0.6437, 0.873, 0.6207, 0.8054, 0.6612, 0.7695, 0.6877, 0.8075, 0.6584, 0.8362, 0.7678, 0.7311, 0.8414, 0.731, 0.8204, 0.7994, 0.7682, 0.7855, 0.6249, 0.8011, 0.5906, 0.853, 0.6437, 0.873, 0.6639, 0.8323, 0.7149, 0.7364, 0.6661, 0.7639, 0.6936, 0.8023, 0.7316, 0.7839, 0.5869, 0.8555, 0.6207, 0.8054, 0.6584, 0.8362, 0.6383, 0.8756, 0.7096, 0.7443, 0.7678, 0.7311, 0.7682, 0.7855, 0.7245, 0.79, 0.7245, 0.79, 0.7682, 0.7855, 0.7447, 0.8899, 0.6936, 0.8023, 0.6639, 0.8323, 0.7536, 0.8868, 0.7768, 0.7784, 0.7316, 0.7839, 0.7536, 0.8868, 0.6326, 0.93, 0.6383, 0.8756, 0.7447, 0.8899, 0.6877, 0.8075, 0.7245, 0.79, 0.7447, 0.8899, 0.8315, 0.7921, 0.7768, 0.7784, 0.7536, 0.8868, 0.6437, 0.873, 0.6387, 0.9287, 0.7536, 0.8868, 0.6584, 0.8362, 0.6877, 0.8075, 0.7447, 0.8899, 0.7682, 0.7855, 0.8204, 0.7994, 0.7447, 0.8899, 0.6639, 0.8323, 0.6437, 0.873, 0.7536, 0.8868, 0.7316, 0.7839, 0.6936, 0.8023, 0.7536, 0.8868, 0.6383, 0.8756, 0.6584, 0.8362, 0.7447, 0.8899, 0.3866, 0.1421, 0.4138, 0.07146, 0.3543, 0.06826, 0.3459, 0.1237, 0.4761, 0.09068, 0.4304, 0.1673, 0.3933, 0.1431, 0.4202, 0.06968, 0.2774, 0.2824, 0.3322, 0.2542, 0.3126, 0.2244, 0.2645, 0.2475, 0.3322, 0.2542, 0.3797, 0.2152, 0.3528, 0.1898, 0.3126, 0.2244, 0.4229, 0.1638, 0.4652, 0.09421, 0.4138, 0.07146, 0.3866, 0.1421, 0.2133, 0.3022, 0.2774, 0.2824, 0.2645, 0.2475, 0.2077, 0.2602, 0.3797, 0.2152, 0.4229, 0.1638, 0.3866, 0.1421, 0.3528, 0.1898, 0.1321, 0.3139, 0.2133, 0.3022, 0.2077, 0.2602, 0.1313, 0.2572, 0.2124, 0.3075, 0.124, 0.317, 0.1283, 0.2577, 0.2058, 0.2636, 0.2788, 0.2873, 0.2124, 0.3075, 0.2058, 0.2636, 0.2657, 0.2511, 0.335, 0.2582, 0.2788, 0.2873, 0.2657, 0.2511, 0.3154, 0.2279, 0.3845, 0.2189, 0.335, 0.2582, 0.3154, 0.2279, 0.3569, 0.1919, 0.3265, 0.1658, 0.294, 0.1949, 0.2352, 0.1041, 0.1313, 0.2572, 0.2077, 0.2602, 0.2065, 0.2146, 0.1519, 0.2004, 0.3154, 0.2279, 0.2657, 0.2511, 0.2539, 0.2127, 0.294, 0.1949, 0.4202, 0.06968, 0.3933, 0.1431, 0.3503, 0.1234, 0.3589, 0.06633, 0.2077, 0.2602, 0.2645, 0.2475, 0.2533, 0.2101, 0.2065, 0.2146, 0.3126, 0.2244, 0.3528, 0.1898, 0.3231, 0.1641, 0.292, 0.193, 0.2657, 0.2511, 0.2058, 0.2636, 0.206, 0.217, 0.2539, 0.2127, 0.3933, 0.1431, 0.3569, 0.1919, 0.3265, 0.1658, 0.3503, 0.1234, 0.2645, 0.2475, 0.3126, 0.2244, 0.292, 0.193, 0.2533, 0.2101, 0.3528, 0.1898, 0.3866, 0.1421, 0.3459, 0.1237, 0.3231, 0.1641, 0.2058, 0.2636, 0.1283, 0.2577, 0.1508, 0.2012, 0.206, 0.217, 0.3569, 0.1919, 0.3154, 0.2279, 0.294, 0.1949, 0.3265, 0.1658, 0.3459, 0.1237, 0.3543, 0.06826, 0.2342, 0.1047, 0.1519, 0.2004, 0.2065, 0.2146, 0.2342, 0.1047, 0.294, 0.1949, 0.2539, 0.2127, 0.2352, 0.1041, 0.3589, 0.06633, 0.3503, 0.1234, 0.2352, 0.1041, 0.2065, 0.2146, 0.2533, 0.2101, 0.2342, 0.1047, 0.292, 0.193, 0.3231, 0.1641, 0.2342, 0.1047, 0.2539, 0.2127, 0.206, 0.217, 0.2352, 0.1041, 0.3503, 0.1234, 0.3265, 0.1658, 0.2352, 0.1041, 0.2533, 0.2101, 0.292, 0.193, 0.2342, 0.1047, 0.3231, 0.1641, 0.3459, 0.1237, 0.2342, 0.1047, 0.206, 0.217, 0.1508, 0.2012, 0.2352, 0.1041, 0.2774, 0.2824, 0.3619, 0.4389, 0.4273, 0.3973, 0.3322, 0.2542, 0.3619, 0.4389, 0.472, 0.6233, 0.5386, 0.5769, 0.4273, 0.3973, 0.2133, 0.3022, 0.2905, 0.4783, 0.3619, 0.4389, 0.2774, 0.2824, 0.2905, 0.4783, 0.406, 0.6739, 0.472, 0.6233, 0.3619, 0.4389, 0.1321, 0.3139, 0.2109, 0.5172, 0.2905, 0.4783, 0.2133, 0.3022, 0.2109, 0.5172, 0.3377, 0.7274, 0.406, 0.6739, 0.2905, 0.4783, 0.2124, 0.3075, 0.2827, 0.4786, 0.206, 0.5197, 0.124, 0.317, 0.2827, 0.4786, 0.4076, 0.6743, 0.3374, 0.7278, 0.206, 0.5197, 0.2788, 0.2873, 0.3554, 0.4377, 0.2827, 0.4786, 0.2124, 0.3075, 0.3554, 0.4377, 0.4727, 0.6266, 0.4076, 0.6743, 0.2827, 0.4786, 0.335, 0.2582, 0.424, 0.3957, 0.3554, 0.4377, 0.2788, 0.2873, 0.424, 0.3957, 0.537, 0.5829, 0.4727, 0.6266, 0.3554, 0.4377, 0.3845, 0.2189, 0.4897, 0.3501, 0.424, 0.3957, 0.335, 0.2582, 0.4897, 0.3501, 0.6031, 0.5419, 0.537, 0.5829, 0.424, 0.3957, 0.4304, 0.1673, 0.5558, 0.3015, 0.4897, 0.3501, 0.3845, 0.2189, 0.5558, 0.3015, 0.6739, 0.501, 0.6031, 0.5419, 0.4897, 0.3501, 0.4761, 0.09068, 0.6252, 0.2498, 0.5558, 0.3015, 0.4304, 0.1673, 0.6252, 0.2498, 0.7517, 0.4596, 0.6739, 0.501, 0.5558, 0.3015, 0.4229, 0.1638, 0.5529, 0.3029, 0.62, 0.2461, 0.4652, 0.09421, 0.5529, 0.3029, 0.6798, 0.4914, 0.7555, 0.4498, 0.62, 0.2461, 0.3797, 0.2152, 0.4901, 0.3528, 0.5529, 0.3029, 0.4229, 0.1638, 0.4901, 0.3528, 0.6072, 0.5335, 0.6798, 0.4914, 0.5529, 0.3029, 0.3322, 0.2542, 0.4273, 0.3973, 0.4901, 0.3528, 0.3797, 0.2152, 0.4273, 0.3973, 0.5386, 0.5769, 0.6072, 0.5335, 0.4901, 0.3528, 0.7347, 0.0448, 0.9316, 0.0448, 0.9316, 0.9477, 0.7347, 0.9477, 0.3079, 0.0448, 0.4695, 0.0448, 0.4695, 0.9477, 0.3079, 0.9477, 0.4695, 0.0448, 0.7347, 0.0448, 0.7347, 0.9477, 0.4695, 0.9477, 0.7347, 0.0448, 0.9316, 0.0448, 0.9316, 0.9477, 0.7347, 0.9477, 0.3079, 0.0448, 0.4695, 0.0448, 0.4695, 0.9477, 0.3079, 0.9477, 0.4695, 0.0448, 0.7347, 0.0448, 0.7347, 0.9477, 0.4695, 0.9477])
me_bakterija7ziuziaitexture_001.materials.append(mat_bakterija7ziuziaimaterial)
me_bakterija7ziuziaitexture_001.materials.append(mat_bakterija7material)
me_bakterija7ziuziaitexture_001.update()

# ---- objects
ob_ecoli = bpy.data.objects.new('Ecoli', me_bakterija7ziuziaitexture_001)

# ---- transforms, parenting, visibility, modifiers, constraints
ob_ecoli.location = (0.0, 0.0, 0.0)

# ---- collection membership
col_bakterija7.objects.link(ob_ecoli)

# ---- scene / render settings (as saved in the file)
scene.frame_start = 1; scene.frame_end = 250; scene.frame_set(1)
scene.render.engine = 'BLENDER_EEVEE_NEXT'
scene.cycles.sampling_pattern = 'TABULATED_SOBOL'
scene.view_settings.view_transform = 'Filmic'
bpy.context.view_layer.update()

# ---- added for rendering (the .blend has no active camera and no usable light): camera, sun
cam_auto = bpy.data.cameras.new('AutoCamera')
cam_auto.lens = 50.0
cam_auto.sensor_width = 36.0
cam_auto.clip_end = 1000.0
ob_auto_camera = bpy.data.objects.new('AutoCamera', cam_auto)
scene.collection.objects.link(ob_auto_camera)
ob_auto_camera.location = (11.1066, -13.3744, 8.36201)
ob_auto_camera.rotation_euler = (1.09748, -7.21219e-08, 0.694738)
scene.camera = ob_auto_camera
light_auto_sun = bpy.data.lights.new('AutoSun', 'SUN')
light_auto_sun.energy = 3.0
light_auto_sun.angle = 0.0523599
ob_auto_sun = bpy.data.objects.new('AutoSun', light_auto_sun)
scene.collection.objects.link(ob_auto_sun)
ob_auto_sun.rotation_euler = (0.872665, 0.174533, 0.523599)
bpy.context.view_layer.update()
